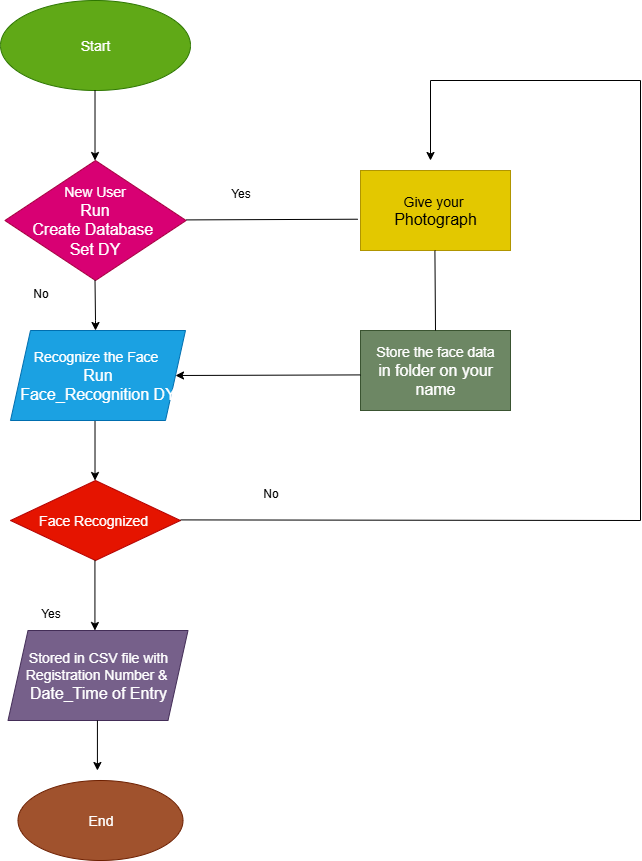

The diagram above was exported from draw.io. Its source (the exported page's mxGraphModel, read from the mxfile embedded in the PNG):
<mxGraphModel dx="1591" dy="1025" grid="1" gridSize="10" guides="1" tooltips="1" connect="1" arrows="1" fold="1" page="1" pageScale="1" pageWidth="850" pageHeight="1100" math="0" shadow="0">
  <root>
    <mxCell id="0" />
    <mxCell id="1" parent="0" />
    <mxCell id="0C6mMD9eFCHi1f_99sqS-1" value="&lt;font style=&quot;font-size: 14px;&quot;&gt;Start&lt;/font&gt;" style="ellipse;whiteSpace=wrap;html=1;fillColor=#60a917;fontColor=#ffffff;strokeColor=#2D7600;" vertex="1" parent="1">
      <mxGeometry x="310.01" y="10" width="190" height="90" as="geometry" />
    </mxCell>
    <mxCell id="0C6mMD9eFCHi1f_99sqS-2" value="" style="endArrow=classic;html=1;rounded=0;" edge="1" parent="1">
      <mxGeometry width="50" height="50" relative="1" as="geometry">
        <mxPoint x="404.51" y="100" as="sourcePoint" />
        <mxPoint x="404.51" y="170" as="targetPoint" />
      </mxGeometry>
    </mxCell>
    <mxCell id="0C6mMD9eFCHi1f_99sqS-3" value="&lt;font style=&quot;font-size: 14px;&quot;&gt;New User&lt;/font&gt;&lt;div&gt;&lt;font size=&quot;3&quot;&gt;Run&lt;/font&gt;&lt;/div&gt;&lt;div&gt;&lt;font size=&quot;3&quot;&gt;Create Database&amp;nbsp;&lt;/font&gt;&lt;/div&gt;&lt;div&gt;&lt;font size=&quot;3&quot;&gt;Set DY&lt;/font&gt;&lt;/div&gt;" style="rhombus;whiteSpace=wrap;html=1;fillColor=#d80073;fontColor=#ffffff;strokeColor=#A50040;" vertex="1" parent="1">
      <mxGeometry x="314.39" y="170" width="181.25" height="120" as="geometry" />
    </mxCell>
    <mxCell id="0C6mMD9eFCHi1f_99sqS-5" value="" style="endArrow=classic;html=1;rounded=0;" edge="1" parent="1">
      <mxGeometry width="50" height="50" relative="1" as="geometry">
        <mxPoint x="404.51" y="290" as="sourcePoint" />
        <mxPoint x="405" y="340" as="targetPoint" />
        <Array as="points">
          <mxPoint x="405" y="330" />
        </Array>
      </mxGeometry>
    </mxCell>
    <mxCell id="0C6mMD9eFCHi1f_99sqS-7" value="" style="endArrow=classic;html=1;rounded=0;" edge="1" parent="1">
      <mxGeometry width="50" height="50" relative="1" as="geometry">
        <mxPoint x="404.51" y="430" as="sourcePoint" />
        <mxPoint x="404.51" y="490" as="targetPoint" />
      </mxGeometry>
    </mxCell>
    <mxCell id="0C6mMD9eFCHi1f_99sqS-8" value="&lt;font style=&quot;font-size: 14px;&quot;&gt;Face Recognized&amp;nbsp;&lt;/font&gt;" style="rhombus;whiteSpace=wrap;html=1;fillColor=#e51400;fontColor=#ffffff;strokeColor=#B20000;" vertex="1" parent="1">
      <mxGeometry x="320" y="490" width="170" height="80" as="geometry" />
    </mxCell>
    <mxCell id="0C6mMD9eFCHi1f_99sqS-9" value="" style="endArrow=classic;html=1;rounded=0;" edge="1" parent="1">
      <mxGeometry width="50" height="50" relative="1" as="geometry">
        <mxPoint x="404.43" y="570" as="sourcePoint" />
        <mxPoint x="404.43" y="640" as="targetPoint" />
      </mxGeometry>
    </mxCell>
    <mxCell id="0C6mMD9eFCHi1f_99sqS-10" value="&lt;font style=&quot;font-size: 14px;&quot;&gt;Stored in CSV file with Registration Number &amp;amp;&amp;nbsp;&lt;/font&gt;&lt;div&gt;&lt;font size=&quot;3&quot;&gt;Date_Time of Entry&lt;/font&gt;&lt;/div&gt;" style="shape=parallelogram;perimeter=parallelogramPerimeter;whiteSpace=wrap;html=1;fixedSize=1;fillColor=#76608a;fontColor=#ffffff;strokeColor=#432D57;" vertex="1" parent="1">
      <mxGeometry x="317.51" y="640" width="180" height="90" as="geometry" />
    </mxCell>
    <mxCell id="0C6mMD9eFCHi1f_99sqS-11" value="" style="endArrow=classic;html=1;rounded=0;" edge="1" parent="1">
      <mxGeometry width="50" height="50" relative="1" as="geometry">
        <mxPoint x="406.91999999999996" y="730" as="sourcePoint" />
        <mxPoint x="406.91999999999996" y="780" as="targetPoint" />
      </mxGeometry>
    </mxCell>
    <mxCell id="0C6mMD9eFCHi1f_99sqS-12" value="&lt;font style=&quot;font-size: 14px;&quot;&gt;End&lt;/font&gt;" style="ellipse;whiteSpace=wrap;html=1;fillColor=#a0522d;fontColor=#ffffff;strokeColor=#6D1F00;" vertex="1" parent="1">
      <mxGeometry x="327.5" y="790" width="165" height="80" as="geometry" />
    </mxCell>
    <mxCell id="0C6mMD9eFCHi1f_99sqS-13" value="&lt;font style=&quot;font-size: 14px;&quot;&gt;Give your&amp;nbsp;&lt;/font&gt;&lt;div&gt;&lt;font size=&quot;3&quot;&gt;Photograph&lt;/font&gt;&lt;/div&gt;" style="rounded=0;whiteSpace=wrap;html=1;fillColor=#e3c800;fontColor=#000000;strokeColor=#B09500;" vertex="1" parent="1">
      <mxGeometry x="670" y="180" width="150" height="80" as="geometry" />
    </mxCell>
    <mxCell id="0C6mMD9eFCHi1f_99sqS-14" value="&lt;font style=&quot;font-size: 14px;&quot;&gt;Store the face data&lt;/font&gt;&lt;div&gt;&lt;font size=&quot;3&quot;&gt;in folder on your name&lt;/font&gt;&lt;/div&gt;" style="rounded=0;whiteSpace=wrap;html=1;fillColor=#6d8764;fontColor=#ffffff;strokeColor=#3A5431;" vertex="1" parent="1">
      <mxGeometry x="670" y="340" width="150" height="80" as="geometry" />
    </mxCell>
    <mxCell id="0C6mMD9eFCHi1f_99sqS-15" value="" style="endArrow=classic;html=1;rounded=0;entryX=1;entryY=0.5;entryDx=0;entryDy=0;" edge="1" parent="1" target="0C6mMD9eFCHi1f_99sqS-6">
      <mxGeometry width="50" height="50" relative="1" as="geometry">
        <mxPoint x="670" y="384.40999999999997" as="sourcePoint" />
        <mxPoint x="530" y="384.40999999999997" as="targetPoint" />
      </mxGeometry>
    </mxCell>
    <mxCell id="0C6mMD9eFCHi1f_99sqS-16" value="" style="endArrow=none;html=1;rounded=0;entryX=-0.018;entryY=0.609;entryDx=0;entryDy=0;entryPerimeter=0;" edge="1" parent="1" target="0C6mMD9eFCHi1f_99sqS-13">
      <mxGeometry width="50" height="50" relative="1" as="geometry">
        <mxPoint x="495.64" y="229.41" as="sourcePoint" />
        <mxPoint x="595.64" y="229.41" as="targetPoint" />
      </mxGeometry>
    </mxCell>
    <mxCell id="0C6mMD9eFCHi1f_99sqS-17" value="" style="endArrow=none;html=1;rounded=0;exitX=0.5;exitY=0;exitDx=0;exitDy=0;" edge="1" parent="1" source="0C6mMD9eFCHi1f_99sqS-14">
      <mxGeometry width="50" height="50" relative="1" as="geometry">
        <mxPoint x="744.41" y="280" as="sourcePoint" />
        <mxPoint x="744.41" y="260" as="targetPoint" />
      </mxGeometry>
    </mxCell>
    <mxCell id="0C6mMD9eFCHi1f_99sqS-18" value="" style="endArrow=none;html=1;rounded=0;" edge="1" parent="1">
      <mxGeometry width="50" height="50" relative="1" as="geometry">
        <mxPoint x="490" y="529.41" as="sourcePoint" />
        <mxPoint x="950" y="530" as="targetPoint" />
      </mxGeometry>
    </mxCell>
    <mxCell id="0C6mMD9eFCHi1f_99sqS-20" value="" style="endArrow=none;html=1;rounded=0;" edge="1" parent="1" target="0C6mMD9eFCHi1f_99sqS-6">
      <mxGeometry width="50" height="50" relative="1" as="geometry">
        <mxPoint x="410" y="380" as="sourcePoint" />
        <mxPoint x="460" y="330" as="targetPoint" />
      </mxGeometry>
    </mxCell>
    <mxCell id="0C6mMD9eFCHi1f_99sqS-6" value="&lt;font style=&quot;font-size: 14px;&quot;&gt;Recognize the Face&amp;nbsp;&lt;/font&gt;&lt;div&gt;&lt;font size=&quot;3&quot;&gt;Run&lt;/font&gt;&lt;/div&gt;&lt;div&gt;&lt;font size=&quot;3&quot;&gt;Face_Recognition DY&lt;/font&gt;&lt;/div&gt;" style="shape=parallelogram;perimeter=parallelogramPerimeter;whiteSpace=wrap;html=1;fixedSize=1;fillColor=#1ba1e2;fontColor=#ffffff;strokeColor=#006EAF;" vertex="1" parent="1">
      <mxGeometry x="320" y="340" width="174.99" height="90" as="geometry" />
    </mxCell>
    <mxCell id="0C6mMD9eFCHi1f_99sqS-21" value="" style="endArrow=none;html=1;rounded=0;" edge="1" parent="1">
      <mxGeometry width="50" height="50" relative="1" as="geometry">
        <mxPoint x="950" y="530" as="sourcePoint" />
        <mxPoint x="950" y="90" as="targetPoint" />
      </mxGeometry>
    </mxCell>
    <mxCell id="0C6mMD9eFCHi1f_99sqS-24" value="" style="endArrow=none;html=1;rounded=0;" edge="1" parent="1">
      <mxGeometry width="50" height="50" relative="1" as="geometry">
        <mxPoint x="740" y="90" as="sourcePoint" />
        <mxPoint x="950" y="90" as="targetPoint" />
      </mxGeometry>
    </mxCell>
    <mxCell id="0C6mMD9eFCHi1f_99sqS-27" value="" style="endArrow=classic;html=1;rounded=0;" edge="1" parent="1">
      <mxGeometry width="50" height="50" relative="1" as="geometry">
        <mxPoint x="740" y="90" as="sourcePoint" />
        <mxPoint x="740" y="170" as="targetPoint" />
      </mxGeometry>
    </mxCell>
    <mxCell id="0C6mMD9eFCHi1f_99sqS-28" value="Yes" style="text;html=1;align=center;verticalAlign=middle;resizable=0;points=[];autosize=1;strokeColor=none;fillColor=none;" vertex="1" parent="1">
      <mxGeometry x="530" y="188" width="40" height="30" as="geometry" />
    </mxCell>
    <mxCell id="0C6mMD9eFCHi1f_99sqS-29" value="No" style="text;html=1;align=center;verticalAlign=middle;resizable=0;points=[];autosize=1;strokeColor=none;fillColor=none;" vertex="1" parent="1">
      <mxGeometry x="330" y="288" width="40" height="30" as="geometry" />
    </mxCell>
    <mxCell id="0C6mMD9eFCHi1f_99sqS-30" value="Yes" style="text;html=1;align=center;verticalAlign=middle;resizable=0;points=[];autosize=1;strokeColor=none;fillColor=none;" vertex="1" parent="1">
      <mxGeometry x="340" y="608" width="40" height="30" as="geometry" />
    </mxCell>
    <mxCell id="0C6mMD9eFCHi1f_99sqS-31" value="No" style="text;html=1;align=center;verticalAlign=middle;resizable=0;points=[];autosize=1;strokeColor=none;fillColor=none;" vertex="1" parent="1">
      <mxGeometry x="560" y="488" width="40" height="30" as="geometry" />
    </mxCell>
  </root>
</mxGraphModel>